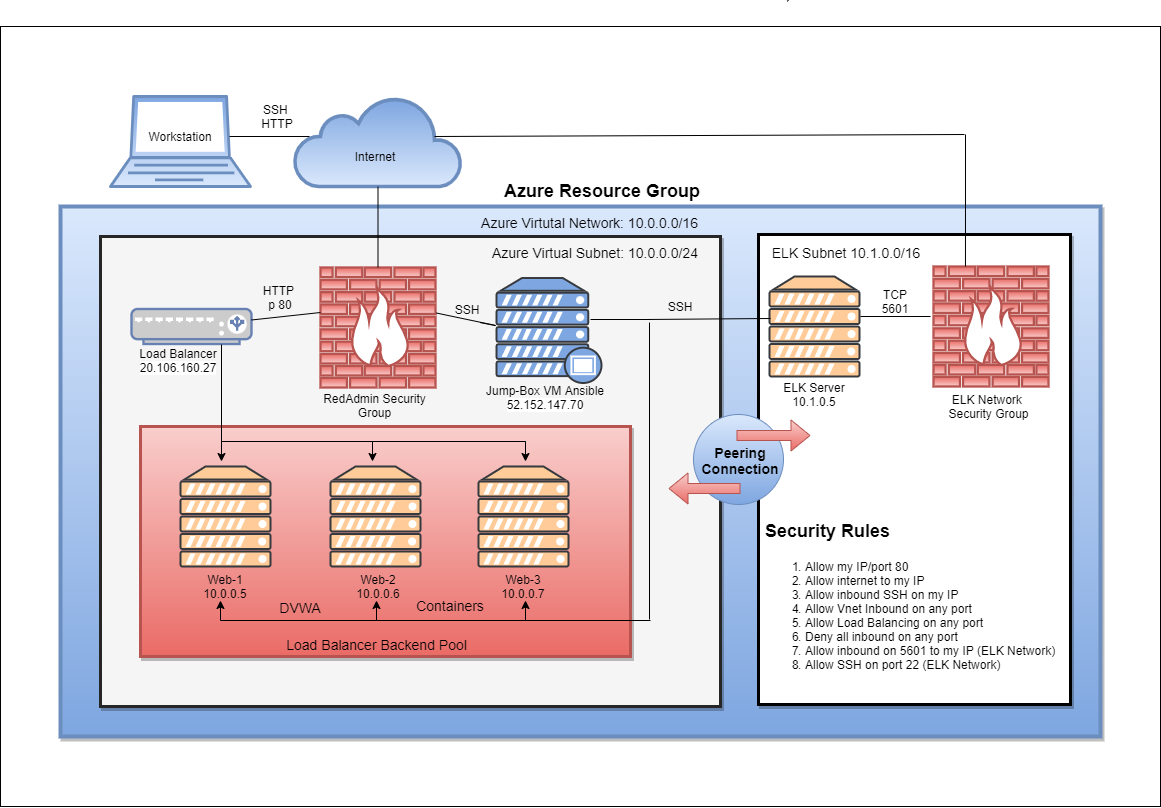

The diagram above was exported from draw.io. Its source (the exported page's mxGraphModel, read from the mxfile embedded in the PNG):
<mxGraphModel dx="2310" dy="1885" grid="1" gridSize="10" guides="0" tooltips="1" connect="0" arrows="0" fold="1" page="1" pageScale="1" pageWidth="1400" pageHeight="850" math="0" shadow="0">
  <root>
    <mxCell id="0" />
    <mxCell id="1" parent="0" />
    <mxCell id="GG5D6WiCB5C5FNG2shlj-1" value="" style="whiteSpace=wrap;html=1;" vertex="1" parent="1">
      <mxGeometry x="40" y="-600" width="1160" height="780" as="geometry" />
    </mxCell>
    <mxCell id="MUji5N--3h-qAHqWKQlx-39" value="" style="whiteSpace=wrap;html=1;shadow=1;" parent="1" vertex="1">
      <mxGeometry x="195" y="-176.5" width="485" height="216.5" as="geometry" />
    </mxCell>
    <mxCell id="MUji5N--3h-qAHqWKQlx-37" value="" style="whiteSpace=wrap;html=1;shadow=1;" parent="1" vertex="1">
      <mxGeometry x="160" y="-370" width="570" height="440" as="geometry" />
    </mxCell>
    <mxCell id="MUji5N--3h-qAHqWKQlx-38" value="" style="whiteSpace=wrap;html=1;shadow=1;fillColor=#dae8fc;strokeColor=#6c8ebf;strokeWidth=4;gradientColor=#7ea6e0;" parent="1" vertex="1">
      <mxGeometry x="100" y="-420" width="1040" height="530" as="geometry" />
    </mxCell>
    <mxCell id="MUji5N--3h-qAHqWKQlx-42" value="" style="whiteSpace=wrap;html=1;shadow=1;fillColor=#f5f5f5;fontColor=#333333;strokeWidth=3;strokeColor=#262626;" parent="1" vertex="1">
      <mxGeometry x="140" y="-390" width="620" height="470" as="geometry" />
    </mxCell>
    <mxCell id="MUji5N--3h-qAHqWKQlx-40" value="" style="whiteSpace=wrap;html=1;shadow=1;strokeColor=#b85450;fillColor=#f8cecc;strokeWidth=3;gradientColor=#ea6b66;" parent="1" vertex="1">
      <mxGeometry x="180" y="-200" width="490" height="230" as="geometry" />
    </mxCell>
    <mxCell id="MUji5N--3h-qAHqWKQlx-2" value="" style="html=1;outlineConnect=0;fillColor=#dae8fc;strokeColor=#6c8ebf;gradientColor=#7ea6e0;gradientDirection=north;strokeWidth=2;shape=mxgraph.networks.cloud;" parent="1" vertex="1">
      <mxGeometry x="334" y="-530" width="167" height="90" as="geometry" />
    </mxCell>
    <mxCell id="MUji5N--3h-qAHqWKQlx-3" value="" style="verticalAlign=top;verticalLabelPosition=bottom;labelPosition=center;align=center;html=1;outlineConnect=0;fillColor=#f8cecc;strokeColor=#b85450;gradientDirection=north;strokeWidth=4;shape=mxgraph.networks.firewall;gradientColor=#ea6b66;" parent="1" vertex="1">
      <mxGeometry x="360" y="-359" width="115" height="120" as="geometry" />
    </mxCell>
    <mxCell id="MUji5N--3h-qAHqWKQlx-4" value="" style="fontColor=#0066CC;verticalAlign=top;verticalLabelPosition=bottom;labelPosition=center;align=center;html=1;outlineConnect=0;fillColor=#CCCCCC;strokeColor=#6881B3;gradientColor=none;gradientDirection=north;strokeWidth=2;shape=mxgraph.networks.load_balancer;" parent="1" vertex="1">
      <mxGeometry x="171" y="-317.5" width="120" height="35" as="geometry" />
    </mxCell>
    <mxCell id="MUji5N--3h-qAHqWKQlx-5" value="" style="verticalAlign=top;verticalLabelPosition=bottom;labelPosition=center;align=center;html=1;outlineConnect=0;fillColor=#ffcc99;strokeColor=#36393d;gradientDirection=north;strokeWidth=2;shape=mxgraph.networks.server;" parent="1" vertex="1">
      <mxGeometry x="518" y="-160" width="90" height="100" as="geometry" />
    </mxCell>
    <mxCell id="MUji5N--3h-qAHqWKQlx-6" value="" style="verticalAlign=top;verticalLabelPosition=bottom;labelPosition=center;align=center;html=1;outlineConnect=0;fillColor=#ffcc99;strokeColor=#36393d;gradientDirection=north;strokeWidth=2;shape=mxgraph.networks.server;" parent="1" vertex="1">
      <mxGeometry x="370" y="-160" width="90" height="100" as="geometry" />
    </mxCell>
    <mxCell id="MUji5N--3h-qAHqWKQlx-7" value="" style="verticalAlign=top;verticalLabelPosition=bottom;labelPosition=center;align=center;html=1;outlineConnect=0;fillColor=#ffcc99;strokeColor=#36393d;gradientDirection=north;strokeWidth=2;shape=mxgraph.networks.server;" parent="1" vertex="1">
      <mxGeometry x="220" y="-160" width="90" height="100" as="geometry" />
    </mxCell>
    <mxCell id="MUji5N--3h-qAHqWKQlx-8" value="" style="verticalAlign=top;verticalLabelPosition=bottom;labelPosition=center;align=center;html=1;outlineConnect=0;strokeColor=#36393d;gradientDirection=north;strokeWidth=2;shape=mxgraph.networks.proxy_server;fillColor=#7EA6E0;" parent="1" vertex="1">
      <mxGeometry x="536" y="-348.5" width="105" height="105" as="geometry" />
    </mxCell>
    <mxCell id="MUji5N--3h-qAHqWKQlx-10" value="" style="verticalAlign=top;verticalLabelPosition=bottom;labelPosition=center;align=center;html=1;outlineConnect=0;fillColor=#dae8fc;strokeColor=#6c8ebf;gradientDirection=north;strokeWidth=2;shape=mxgraph.networks.laptop;gradientColor=#7ea6e0;" parent="1" vertex="1">
      <mxGeometry x="150" y="-530" width="140" height="90" as="geometry" />
    </mxCell>
    <mxCell id="MUji5N--3h-qAHqWKQlx-11" value="Workstation" style="text;html=1;strokeColor=none;fillColor=none;align=center;verticalAlign=middle;whiteSpace=wrap;rounded=0;" parent="1" vertex="1">
      <mxGeometry x="180" y="-500" width="80" height="20" as="geometry" />
    </mxCell>
    <mxCell id="MUji5N--3h-qAHqWKQlx-13" value="Internet" style="text;html=1;strokeColor=none;fillColor=none;align=center;verticalAlign=middle;whiteSpace=wrap;rounded=0;" parent="1" vertex="1">
      <mxGeometry x="370" y="-480" width="90" height="20" as="geometry" />
    </mxCell>
    <mxCell id="MUji5N--3h-qAHqWKQlx-14" value="Web-2&lt;br&gt;10.0.0.6" style="text;html=1;strokeColor=none;fillColor=none;align=center;verticalAlign=middle;whiteSpace=wrap;rounded=0;" parent="1" vertex="1">
      <mxGeometry x="372.5" y="-50" width="90" height="20" as="geometry" />
    </mxCell>
    <mxCell id="MUji5N--3h-qAHqWKQlx-15" value="Web-3&lt;br&gt;10.0.0.7" style="text;html=1;strokeColor=none;fillColor=none;align=center;verticalAlign=middle;whiteSpace=wrap;rounded=0;" parent="1" vertex="1">
      <mxGeometry x="518" y="-50" width="90" height="20" as="geometry" />
    </mxCell>
    <mxCell id="MUji5N--3h-qAHqWKQlx-17" value="Web-1&lt;br&gt;10.0.0.5" style="text;html=1;strokeColor=none;fillColor=none;align=center;verticalAlign=middle;whiteSpace=wrap;rounded=0;" parent="1" vertex="1">
      <mxGeometry x="220" y="-50" width="90" height="20" as="geometry" />
    </mxCell>
    <mxCell id="MUji5N--3h-qAHqWKQlx-18" value="RedAdmin Security Group" style="text;html=1;strokeColor=none;fillColor=none;align=center;verticalAlign=middle;whiteSpace=wrap;rounded=0;" parent="1" vertex="1">
      <mxGeometry x="353.25" y="-231" width="122.5" height="20" as="geometry" />
    </mxCell>
    <mxCell id="MUji5N--3h-qAHqWKQlx-50" value="" style="endArrow=none;html=1;" parent="1" source="MUji5N--3h-qAHqWKQlx-3" target="MUji5N--3h-qAHqWKQlx-2" edge="1">
      <mxGeometry width="50" height="50" relative="1" as="geometry">
        <mxPoint x="418" y="-360" as="sourcePoint" />
        <mxPoint x="420" y="-430" as="targetPoint" />
      </mxGeometry>
    </mxCell>
    <mxCell id="MUji5N--3h-qAHqWKQlx-51" value="" style="endArrow=none;html=1;" parent="1" edge="1">
      <mxGeometry width="50" height="50" relative="1" as="geometry">
        <mxPoint x="269" y="-490" as="sourcePoint" />
        <mxPoint x="349" y="-490" as="targetPoint" />
      </mxGeometry>
    </mxCell>
    <mxCell id="MUji5N--3h-qAHqWKQlx-53" value="" style="endArrow=none;html=1;entryX=0.006;entryY=0.71;entryDx=0;entryDy=0;entryPerimeter=0;" parent="1" edge="1">
      <mxGeometry width="50" height="50" relative="1" as="geometry">
        <mxPoint x="476" y="-313.46291901512905" as="sourcePoint" />
        <mxPoint x="519.6300000000001" y="-303.95000000000005" as="targetPoint" />
        <Array as="points">
          <mxPoint x="540" y="-300" />
        </Array>
      </mxGeometry>
    </mxCell>
    <mxCell id="MUji5N--3h-qAHqWKQlx-54" value="" style="endArrow=none;html=1;" parent="1" source="MUji5N--3h-qAHqWKQlx-4" edge="1">
      <mxGeometry width="50" height="50" relative="1" as="geometry">
        <mxPoint x="330" y="-304" as="sourcePoint" />
        <mxPoint x="360" y="-314" as="targetPoint" />
      </mxGeometry>
    </mxCell>
    <mxCell id="MUji5N--3h-qAHqWKQlx-57" value="" style="endArrow=none;html=1;" parent="1" edge="1">
      <mxGeometry width="50" height="50" relative="1" as="geometry">
        <mxPoint x="630" y="-307" as="sourcePoint" />
        <mxPoint x="690" y="-307" as="targetPoint" />
      </mxGeometry>
    </mxCell>
    <mxCell id="MUji5N--3h-qAHqWKQlx-55" value="" style="endArrow=none;html=1;" parent="1" edge="1">
      <mxGeometry width="50" height="50" relative="1" as="geometry">
        <mxPoint x="260" y="-6" as="sourcePoint" />
        <mxPoint x="690" y="-6" as="targetPoint" />
      </mxGeometry>
    </mxCell>
    <mxCell id="MUji5N--3h-qAHqWKQlx-60" value="" style="endArrow=none;html=1;" parent="1" edge="1">
      <mxGeometry width="50" height="50" relative="1" as="geometry">
        <mxPoint x="261" y="-180" as="sourcePoint" />
        <mxPoint x="261" y="-282" as="targetPoint" />
      </mxGeometry>
    </mxCell>
    <mxCell id="MUji5N--3h-qAHqWKQlx-61" value="" style="endArrow=none;html=1;" parent="1" edge="1">
      <mxGeometry width="50" height="50" relative="1" as="geometry">
        <mxPoint x="261" y="-185" as="sourcePoint" />
        <mxPoint x="334" y="-185" as="targetPoint" />
        <Array as="points">
          <mxPoint x="570" y="-185" />
        </Array>
      </mxGeometry>
    </mxCell>
    <mxCell id="MUji5N--3h-qAHqWKQlx-63" value="" style="endArrow=classic;html=1;" parent="1" edge="1">
      <mxGeometry width="50" height="50" relative="1" as="geometry">
        <mxPoint x="260" y="-6" as="sourcePoint" />
        <mxPoint x="260" y="-26" as="targetPoint" />
      </mxGeometry>
    </mxCell>
    <mxCell id="MUji5N--3h-qAHqWKQlx-64" value="" style="endArrow=classic;html=1;" parent="1" edge="1">
      <mxGeometry width="50" height="50" relative="1" as="geometry">
        <mxPoint x="416" y="-6" as="sourcePoint" />
        <mxPoint x="416" y="-26" as="targetPoint" />
      </mxGeometry>
    </mxCell>
    <mxCell id="MUji5N--3h-qAHqWKQlx-65" value="" style="endArrow=classic;html=1;" parent="1" edge="1">
      <mxGeometry width="50" height="50" relative="1" as="geometry">
        <mxPoint x="565" y="-6" as="sourcePoint" />
        <mxPoint x="565" y="-26" as="targetPoint" />
      </mxGeometry>
    </mxCell>
    <mxCell id="MUji5N--3h-qAHqWKQlx-66" value="" style="endArrow=classic;html=1;" parent="1" edge="1">
      <mxGeometry width="50" height="50" relative="1" as="geometry">
        <mxPoint x="261" y="-185" as="sourcePoint" />
        <mxPoint x="261" y="-165" as="targetPoint" />
      </mxGeometry>
    </mxCell>
    <mxCell id="MUji5N--3h-qAHqWKQlx-67" value="" style="endArrow=classic;html=1;" parent="1" edge="1">
      <mxGeometry width="50" height="50" relative="1" as="geometry">
        <mxPoint x="412" y="-185" as="sourcePoint" />
        <mxPoint x="412" y="-165" as="targetPoint" />
      </mxGeometry>
    </mxCell>
    <mxCell id="MUji5N--3h-qAHqWKQlx-68" value="" style="endArrow=classic;html=1;" parent="1" edge="1">
      <mxGeometry width="50" height="50" relative="1" as="geometry">
        <mxPoint x="565" y="-185" as="sourcePoint" />
        <mxPoint x="565" y="-165" as="targetPoint" />
      </mxGeometry>
    </mxCell>
    <mxCell id="MUji5N--3h-qAHqWKQlx-74" value="HTTP&amp;nbsp;&lt;br&gt;p 80" style="text;html=1;strokeColor=none;fillColor=none;align=center;verticalAlign=middle;whiteSpace=wrap;rounded=0;shadow=1;opacity=30;" parent="1" vertex="1">
      <mxGeometry x="300" y="-339" width="40" height="20" as="geometry" />
    </mxCell>
    <mxCell id="MUji5N--3h-qAHqWKQlx-75" value="SSH" style="text;html=1;strokeColor=none;fillColor=none;align=center;verticalAlign=middle;whiteSpace=wrap;rounded=0;shadow=1;opacity=30;" parent="1" vertex="1">
      <mxGeometry x="487" y="-327" width="40" height="20" as="geometry" />
    </mxCell>
    <mxCell id="wjZGeksfnBiEPuDMux_n-1" value="" style="whiteSpace=wrap;html=1;shadow=1;strokeWidth=3;" parent="1" vertex="1">
      <mxGeometry x="798" y="-392" width="312" height="470" as="geometry" />
    </mxCell>
    <mxCell id="wjZGeksfnBiEPuDMux_n-4" value="" style="verticalAlign=top;verticalLabelPosition=bottom;labelPosition=center;align=center;html=1;outlineConnect=0;fillColor=#ffcc99;strokeColor=#36393d;gradientDirection=north;strokeWidth=2;shape=mxgraph.networks.server;" parent="1" vertex="1">
      <mxGeometry x="809" y="-350" width="90" height="100" as="geometry" />
    </mxCell>
    <mxCell id="wjZGeksfnBiEPuDMux_n-5" value="" style="verticalAlign=top;verticalLabelPosition=bottom;labelPosition=center;align=center;html=1;outlineConnect=0;fillColor=#f8cecc;strokeColor=#b85450;gradientDirection=north;strokeWidth=2;shape=mxgraph.networks.firewall;gradientColor=#ea6b66;" parent="1" vertex="1">
      <mxGeometry x="973" y="-360" width="115" height="120" as="geometry" />
    </mxCell>
    <mxCell id="wjZGeksfnBiEPuDMux_n-6" value="&lt;font style=&quot;font-size: 14px&quot;&gt;ELK Subnet 10.1.0.0/16&lt;/font&gt;" style="text;html=1;strokeColor=none;fillColor=none;align=center;verticalAlign=middle;whiteSpace=wrap;rounded=0;shadow=1;opacity=30;" parent="1" vertex="1">
      <mxGeometry x="778" y="-387" width="216" height="26" as="geometry" />
    </mxCell>
    <mxCell id="wjZGeksfnBiEPuDMux_n-7" value="" style="endArrow=none;html=1;" parent="1" edge="1">
      <mxGeometry width="50" height="50" relative="1" as="geometry">
        <mxPoint x="689" y="-304" as="sourcePoint" />
        <mxPoint x="689" y="-7" as="targetPoint" />
      </mxGeometry>
    </mxCell>
    <mxCell id="wjZGeksfnBiEPuDMux_n-8" value="&lt;font style=&quot;font-size: 12px&quot;&gt;ELK Server&lt;br&gt;10.1.0.5&lt;br&gt;&lt;/font&gt;" style="text;html=1;strokeColor=none;fillColor=none;align=center;verticalAlign=middle;whiteSpace=wrap;rounded=0;shadow=1;opacity=30;" parent="1" vertex="1">
      <mxGeometry x="796" y="-245" width="116" height="26" as="geometry" />
    </mxCell>
    <mxCell id="wjZGeksfnBiEPuDMux_n-9" value="" style="ellipse;whiteSpace=wrap;html=1;aspect=fixed;fillColor=#dae8fc;gradientColor=#7ea6e0;strokeColor=#6c8ebf;" parent="1" vertex="1">
      <mxGeometry x="733" y="-212" width="90" height="90" as="geometry" />
    </mxCell>
    <mxCell id="wjZGeksfnBiEPuDMux_n-11" value="&lt;font style=&quot;font-size: 14px&quot;&gt;&lt;b&gt;Peering&lt;br&gt;Connection&lt;br&gt;&lt;/b&gt;&lt;/font&gt;" style="text;html=1;strokeColor=none;fillColor=none;align=center;verticalAlign=middle;whiteSpace=wrap;rounded=0;" parent="1" vertex="1">
      <mxGeometry x="760" y="-176" width="40" height="20" as="geometry" />
    </mxCell>
    <mxCell id="wjZGeksfnBiEPuDMux_n-12" value="" style="endArrow=none;html=1;" parent="1" edge="1">
      <mxGeometry width="50" height="50" relative="1" as="geometry">
        <mxPoint x="474" y="-490" as="sourcePoint" />
        <mxPoint x="1004" y="-492" as="targetPoint" />
      </mxGeometry>
    </mxCell>
    <mxCell id="wjZGeksfnBiEPuDMux_n-13" value="" style="endArrow=none;html=1;exitX=0.278;exitY=0;exitDx=0;exitDy=0;exitPerimeter=0;" parent="1" source="wjZGeksfnBiEPuDMux_n-5" edge="1">
      <mxGeometry width="50" height="50" relative="1" as="geometry">
        <mxPoint x="1005" y="-370" as="sourcePoint" />
        <mxPoint x="1005" y="-492" as="targetPoint" />
      </mxGeometry>
    </mxCell>
    <mxCell id="wjZGeksfnBiEPuDMux_n-14" value="&lt;h1 style=&quot;font-size: 18px&quot;&gt;&lt;font style=&quot;font-size: 18px&quot;&gt;Security Rules&lt;/font&gt;&lt;/h1&gt;&lt;p style=&quot;font-size: 18px&quot;&gt;&lt;/p&gt;&lt;ol&gt;&lt;li&gt;&lt;span&gt;Allow my IP/port 80&lt;/span&gt;&lt;/li&gt;&lt;li&gt;&lt;span&gt;Allow internet to my IP&lt;/span&gt;&lt;/li&gt;&lt;li&gt;&lt;span&gt;Allow inbound SSH on my IP&amp;nbsp;&lt;/span&gt;&lt;/li&gt;&lt;li&gt;&lt;span&gt;Allow Vnet Inbound on any port&amp;nbsp;&lt;/span&gt;&lt;/li&gt;&lt;li&gt;&lt;span&gt;Allow Load Balancing on any port&amp;nbsp;&lt;/span&gt;&lt;/li&gt;&lt;li&gt;&lt;span&gt;Deny all inbound on any port&amp;nbsp;&lt;/span&gt;&lt;/li&gt;&lt;li&gt;&lt;span&gt;Allow inbound on 5601 to my IP (ELK Network)&lt;/span&gt;&lt;/li&gt;&lt;li&gt;&lt;span&gt;Allow SSH on port 22 (ELK Network)&lt;/span&gt;&lt;/li&gt;&lt;/ol&gt;&lt;p&gt;&lt;/p&gt;" style="text;html=1;strokeColor=none;fillColor=none;spacing=5;spacingTop=-20;whiteSpace=wrap;overflow=hidden;rounded=0;" parent="1" vertex="1">
      <mxGeometry x="800" y="-107" width="310" height="166" as="geometry" />
    </mxCell>
    <mxCell id="wjZGeksfnBiEPuDMux_n-28" value="" style="shape=stencil(XY9bDoQgDEVX01/ToUtQZx8mojQyYBBfuxfSjBL/bu/t6QOoXkw3a1C4xOAnvXMfDVADSrEzOnBMCqgFqgcf9Bj86nqp5y53ZvXzW55wCIcVYoYUnmJ88La+Alh2BVDkf+QNJPGsG9haubbM3+clS16j9gI=);fillColor=none;" parent="1" vertex="1">
      <mxGeometry x="826.6666666666667" y="-626.2222222222222" width="1.3333333333333333" height="0.88888888888899" as="geometry" />
    </mxCell>
    <mxCell id="wjZGeksfnBiEPuDMux_n-30" value="" style="endArrow=none;html=1;" parent="1" edge="1">
      <mxGeometry width="50" height="50" relative="1" as="geometry">
        <mxPoint x="684" y="-307" as="sourcePoint" />
        <mxPoint x="810" y="-308" as="targetPoint" />
      </mxGeometry>
    </mxCell>
    <mxCell id="wjZGeksfnBiEPuDMux_n-31" value="" style="endArrow=none;html=1;" parent="1" edge="1">
      <mxGeometry width="50" height="50" relative="1" as="geometry">
        <mxPoint x="900" y="-310" as="sourcePoint" />
        <mxPoint x="970" y="-310" as="targetPoint" />
      </mxGeometry>
    </mxCell>
    <mxCell id="GICaDfH5fkvXMXbb-hEc-1" value="SSH" style="text;html=1;strokeColor=none;fillColor=none;align=center;verticalAlign=middle;whiteSpace=wrap;rounded=0;shadow=1;opacity=30;" parent="1" vertex="1">
      <mxGeometry x="700" y="-330" width="40" height="20" as="geometry" />
    </mxCell>
    <mxCell id="GICaDfH5fkvXMXbb-hEc-2" value="ELK Network &lt;br&gt;Security Group" style="text;html=1;strokeColor=none;fillColor=none;align=center;verticalAlign=middle;whiteSpace=wrap;rounded=0;" parent="1" vertex="1">
      <mxGeometry x="967" y="-230" width="122.5" height="20" as="geometry" />
    </mxCell>
    <mxCell id="GICaDfH5fkvXMXbb-hEc-3" value="SSH&amp;nbsp;&lt;br&gt;HTTP" style="text;html=1;strokeColor=none;fillColor=none;align=center;verticalAlign=middle;whiteSpace=wrap;rounded=0;shadow=1;opacity=30;" parent="1" vertex="1">
      <mxGeometry x="277" y="-525" width="80" height="30" as="geometry" />
    </mxCell>
    <mxCell id="GICaDfH5fkvXMXbb-hEc-4" value="TCP&lt;br&gt;5601" style="text;html=1;strokeColor=none;fillColor=none;align=center;verticalAlign=middle;whiteSpace=wrap;rounded=0;shadow=1;opacity=30;" parent="1" vertex="1">
      <mxGeometry x="910" y="-340" width="50" height="30" as="geometry" />
    </mxCell>
    <mxCell id="GICaDfH5fkvXMXbb-hEc-5" value="&lt;font style=&quot;font-size: 14px&quot;&gt;DVWA&lt;/font&gt;" style="text;html=1;strokeColor=none;fillColor=none;align=center;verticalAlign=middle;whiteSpace=wrap;rounded=0;shadow=1;opacity=30;" parent="1" vertex="1">
      <mxGeometry x="320" y="-29" width="40" height="20" as="geometry" />
    </mxCell>
    <mxCell id="GICaDfH5fkvXMXbb-hEc-6" value="&lt;font style=&quot;font-size: 14px&quot;&gt;Containers&lt;/font&gt;" style="text;html=1;strokeColor=none;fillColor=none;align=center;verticalAlign=middle;whiteSpace=wrap;rounded=0;shadow=1;opacity=30;" parent="1" vertex="1">
      <mxGeometry x="470" y="-31" width="40" height="20" as="geometry" />
    </mxCell>
    <mxCell id="GICaDfH5fkvXMXbb-hEc-7" value="&lt;font style=&quot;font-size: 12px&quot;&gt;Load Balancer&lt;br&gt;&lt;span style=&quot;background-color: rgb(255 , 255 , 255)&quot;&gt;20.106.160.27&lt;/span&gt;&lt;/font&gt;" style="text;html=1;strokeColor=none;fillColor=none;align=center;verticalAlign=middle;whiteSpace=wrap;rounded=0;" parent="1" vertex="1">
      <mxGeometry x="173" y="-276" width="90" height="20" as="geometry" />
    </mxCell>
    <mxCell id="GICaDfH5fkvXMXbb-hEc-8" value="&lt;font style=&quot;font-size: 12px&quot;&gt;Jump-Box VM Ansible&lt;br&gt;&lt;span style=&quot;background-color: rgb(255 , 255 , 255)&quot;&gt;52.152.147.70&lt;/span&gt;&lt;/font&gt;" style="text;html=1;strokeColor=none;fillColor=none;align=center;verticalAlign=middle;whiteSpace=wrap;rounded=0;" parent="1" vertex="1">
      <mxGeometry x="519" y="-247.5" width="132" height="37.5" as="geometry" />
    </mxCell>
    <mxCell id="GICaDfH5fkvXMXbb-hEc-9" value="&lt;font style=&quot;font-size: 14px&quot;&gt;Azure Virtutal Network: 10.0.0.0/16&lt;/font&gt;" style="text;html=1;strokeColor=none;fillColor=none;align=center;verticalAlign=middle;whiteSpace=wrap;rounded=0;shadow=1;opacity=30;" parent="1" vertex="1">
      <mxGeometry x="488" y="-415" width="283" height="21" as="geometry" />
    </mxCell>
    <mxCell id="GICaDfH5fkvXMXbb-hEc-11" value="&lt;font style=&quot;font-size: 18px&quot;&gt;&lt;b&gt;Azure Resource Group&lt;/b&gt;&lt;/font&gt;" style="text;html=1;strokeColor=none;fillColor=none;align=center;verticalAlign=middle;whiteSpace=wrap;rounded=0;shadow=1;opacity=30;" parent="1" vertex="1">
      <mxGeometry x="512" y="-450" width="260" height="30" as="geometry" />
    </mxCell>
    <mxCell id="GICaDfH5fkvXMXbb-hEc-12" value="&lt;font style=&quot;font-size: 14px&quot;&gt;Azure Virtual Subnet: 10.0.0.0/24&lt;/font&gt;" style="text;html=1;strokeColor=none;fillColor=none;align=center;verticalAlign=middle;whiteSpace=wrap;rounded=0;shadow=1;opacity=30;" parent="1" vertex="1">
      <mxGeometry x="517" y="-385" width="236" height="21" as="geometry" />
    </mxCell>
    <mxCell id="GICaDfH5fkvXMXbb-hEc-14" value="&lt;font style=&quot;font-size: 14px&quot;&gt;Load Balancer Backend Pool&amp;nbsp;&lt;/font&gt;" style="text;html=1;align=center;verticalAlign=middle;resizable=0;points=[];autosize=1;strokeColor=none;" parent="1" vertex="1">
      <mxGeometry x="318" y="8" width="200" height="20" as="geometry" />
    </mxCell>
    <mxCell id="GICaDfH5fkvXMXbb-hEc-16" value="" style="shape=flexArrow;endArrow=classic;html=1;gradientColor=#ea6b66;fillColor=#f8cecc;strokeColor=#b85450;" parent="1" edge="1">
      <mxGeometry width="50" height="50" relative="1" as="geometry">
        <mxPoint x="776" y="-191" as="sourcePoint" />
        <mxPoint x="850" y="-191" as="targetPoint" />
      </mxGeometry>
    </mxCell>
    <mxCell id="GICaDfH5fkvXMXbb-hEc-17" value="" style="shape=flexArrow;endArrow=classic;html=1;gradientColor=#ea6b66;fillColor=#f8cecc;strokeColor=#b85450;" parent="1" edge="1">
      <mxGeometry width="50" height="50" relative="1" as="geometry">
        <mxPoint x="780" y="-138" as="sourcePoint" />
        <mxPoint x="708" y="-138" as="targetPoint" />
      </mxGeometry>
    </mxCell>
  </root>
</mxGraphModel>